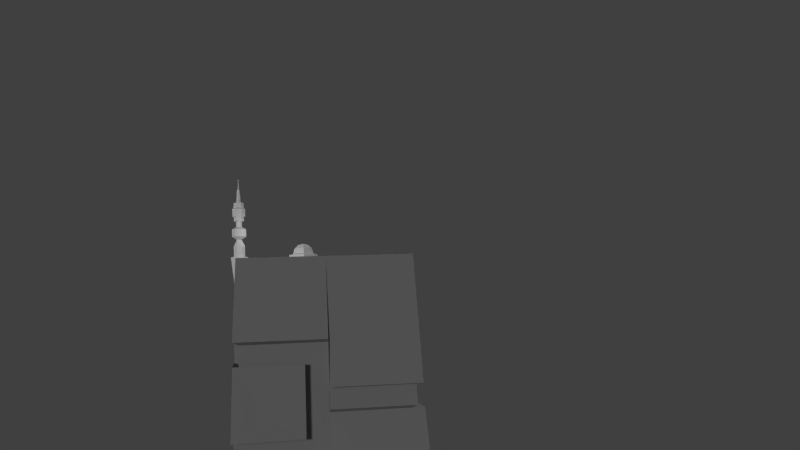 # Source: spiredcCubeBuilding1.blend  (saved by Blender 2.73.0; exported with 4.5.12 LTS)
import bpy
from mathutils import Matrix  # noqa: F401  (used for matrix-valued properties, if any)

bpy.ops.wm.read_factory_settings(use_empty=True)
scene = bpy.context.scene
scene.name = 'Scene'

# ---- collections
col_collection_1 = bpy.data.collections.new('Collection 1'); scene.collection.children.link(col_collection_1)

# ---- materials (node trees are filled in below, after node groups)
mat_material = bpy.data.materials.new('Material')
mat_material.alpha_threshold = 0.0
mat_material.use_transparent_shadow = False
mat_material.diffuse_color = (0.2738, 0.2738, 0.2738, 1.0)
mat_material.roughness = 0.5
mat_material.specular_intensity = 0.1562

# ---- material node trees

# ---- world
world_world = bpy.data.worlds.new('World'); scene.world = world_world
world_world.color = (0.05088, 0.05088, 0.05088)
world_world.use_sun_shadow = False
world_world.sun_shadow_jitter_overblur = 0.0
world_world.cycles.sampling_method = 'MANUAL'
world_world.cycles.sample_map_resolution = 256

# ---- cameras
cam_camera = bpy.data.cameras.new('Camera')
cam_camera.clip_end = 100.0
cam_camera.lens = 35.0
cam_camera.sensor_width = 32.0
cam_camera.sensor_height = 18.0
cam_camera.ortho_scale = 7.314
cam_camera.dof.focus_distance = 0.0
cam_camera.dof.aperture_fstop = 128.0

# ---- lights
light_hemi_001 = bpy.data.lights.new('Hemi.001', 'SUN')
light_hemi_001.transmission_factor = 0.0
light_hemi_001.angle = 0.1993
light_hemi_001.energy = 1.0
light_hemi_001.shadow_buffer_clip_start = 0.5
light_hemi_001.shadow_soft_size = 0.1
light_hemi_001.shadow_cascade_max_distance = 1000.0
light_hemi_001.cycles.use_multiple_importance_sampling = False
light_hemi = bpy.data.lights.new('Hemi', 'SUN')
light_hemi.transmission_factor = 0.0
light_hemi.angle = 0.1993
light_hemi.energy = 1.0
light_hemi.shadow_buffer_clip_start = 0.5
light_hemi.shadow_soft_size = 0.1
light_hemi.shadow_cascade_max_distance = 1000.0
light_hemi.cycles.use_multiple_importance_sampling = False
light_lamp = bpy.data.lights.new('Lamp', 'POINT')
light_lamp.transmission_factor = 0.0
light_lamp.cutoff_distance = 30.0
light_lamp.energy = 100.0
light_lamp.shadow_buffer_clip_start = 1.001
light_lamp.shadow_soft_size = 0.1
light_lamp.shadow_maximum_resolution = 0.006
light_lamp.use_absolute_resolution = True
light_lamp.cycles.use_multiple_importance_sampling = False

# ---- meshes
me_sphere_001 = bpy.data.meshes.new('Sphere.001')
me_sphere_001.from_pydata([(1.64, 1.451, -2.072), (1.274, 1.451, -2.438), (1.14, 1.451, -2.938), (0.6035, 1.451, -4.232), (1.786, 1.804, -2.072), (1.527, 2.063, -2.438), (1.433, 2.158, -2.938), (1.053, 2.537, -4.232), (2.14, 2.987, -4.232), (2.14, 1.951, -2.072), (2.14, 2.317, -2.438), (2.14, 2.451, -2.938), (3.226, 2.537, -4.232), (3.676, 1.451, -4.232), (2.14, 1.451, -1.938), (2.493, 1.804, -2.072), (2.752, 2.063, -2.438), (2.847, 2.158, -2.938), (3.226, 0.3643, -4.232), (2.14, -0.08568, -4.232), (2.64, 1.451, -2.072), (3.006, 1.451, -2.438), (3.14, 1.451, -2.938), (1.053, 0.3643, -4.232), (1.159, 0.4703, -3.031), (2.14, 0.06414, -3.031), (2.493, 1.097, -2.072), (2.752, 0.8383, -2.438), (2.847, 0.7436, -2.938), (3.12, 0.4703, -3.031), (3.526, 1.451, -3.031), (2.14, 0.9507, -2.072), (2.14, 0.5847, -2.438), (2.14, 0.4507, -2.938), (3.12, 2.431, -3.031), (2.14, 2.837, -3.031), (1.786, 1.097, -2.072), (1.527, 0.8383, -2.438), (1.433, 0.7436, -2.938), (1.159, 2.431, -3.031), (0.7533, 1.451, -3.031)], [], [(2, 1, 5, 6), (1, 0, 4, 5), (6, 5, 10, 11), (5, 4, 9, 10), (25, 24, 23, 19), (30, 29, 18, 13), (11, 10, 16, 17), (10, 9, 15, 16), (40, 39, 7, 3), (39, 35, 8, 7), (17, 16, 21, 22), (16, 15, 20, 21), (2, 6, 39, 40), (34, 30, 13, 12), (22, 21, 27, 28), (21, 20, 26, 27), (28, 33, 25, 29), (22, 28, 29, 30), (28, 27, 32, 33), (27, 26, 31, 32), (38, 2, 40, 24), (33, 38, 24, 25), (33, 32, 37, 38), (32, 31, 36, 37), (0, 14, 4), (29, 25, 19, 18), (4, 14, 9), (24, 40, 3, 23), (9, 14, 15), (35, 34, 12, 8), (15, 14, 20), (6, 11, 35, 39), (20, 14, 26), (11, 17, 34, 35), (26, 14, 31), (17, 22, 30, 34), (31, 14, 36), (38, 37, 1, 2), (37, 36, 0, 1), (36, 14, 0)])
me_sphere_001.use_remesh_preserve_volume = False
me_sphere_001.use_remesh_preserve_attributes = False
me_sphere_001.use_mirror_vertex_groups = False
me_sphere_001.update()
me_cylinder = bpy.data.meshes.new('Cylinder')
me_cylinder.from_pydata([(-0.721, 0.4926, 0.8046), (-0.721, 1.0, 5.496), (0.145, 0.3663, 1.056), (0.145, 0.5, 5.496), (0.145, -0.4324, 1.558), (0.145, -0.5, 5.496), (-0.721, -0.8648, 1.809), (-0.721, -1.0, 5.496), (-1.587, -0.4324, 1.558), (-1.587, -0.5, 5.496), (-1.587, 0.3663, 1.056), (-1.587, 0.5, 5.496), (-0.721, 0.6559, 5.496), (-0.1529, 0.328, 5.496), (-0.1529, -0.328, 5.496), (-0.721, -0.6559, 5.496), (-1.289, -0.328, 5.496), (-1.289, 0.328, 5.496), (-0.721, 0.6559, 6.801), (-0.1529, 0.328, 6.801), (-0.1529, -0.328, 6.801), (-0.721, -0.6559, 6.801), (-1.289, -0.328, 6.801), (-1.289, 0.328, 6.801), (-0.721, 0.2854, 7.545), (-0.4738, 0.1427, 7.545), (-0.4738, -0.1427, 7.545), (-0.721, -0.2854, 7.545), (-0.9682, -0.1427, 7.545), (-0.9682, 0.1427, 7.545), (-0.721, 0.828, 7.91), (-0.003921, 0.414, 7.91), (-0.003922, -0.414, 7.91), (-0.721, -0.828, 7.91), (-1.438, -0.414, 7.91), (-1.438, 0.414, 7.91), (-0.721, 0.828, 8.785), (-0.003921, 0.414, 8.785), (-0.003922, -0.414, 8.785), (-0.721, -0.828, 8.785), (-1.438, -0.414, 8.785), (-1.438, 0.414, 8.785), (-0.721, 0.3459, 9.05), (-0.4214, 0.173, 9.05), (-0.4214, -0.173, 9.05), (-0.721, -0.3459, 9.05), (-1.021, -0.173, 9.05), (-1.021, 0.173, 9.05), (-0.721, 0.3459, 9.685), (-0.4214, 0.173, 9.685), (-0.4214, -0.173, 9.685), (-0.721, -0.3459, 9.685), (-1.021, -0.173, 9.685), (-1.021, 0.173, 9.685), (-0.721, 0.5915, 9.733), (-0.2087, 0.2958, 9.733), (-0.2087, -0.2958, 9.733), (-0.721, -0.5915, 9.733), (-1.233, -0.2958, 9.733), (-1.233, 0.2958, 9.733), (-0.721, 0.5915, 10.26), (-0.2087, 0.2958, 10.26), (-0.2087, -0.2958, 10.26), (-0.721, -0.5915, 10.26), (-1.233, -0.2958, 10.26), (-1.233, 0.2958, 10.26), (-0.721, 0.7492, 10.29), (-0.07216, 0.3746, 10.29), (-0.07216, -0.3746, 10.29), (-0.721, -0.7492, 10.29), (-1.37, -0.3746, 10.29), (-1.37, 0.3746, 10.29), (-0.721, 0.7596, 11.17), (-0.06318, 0.3798, 11.17), (-0.06318, -0.3798, 11.17), (-0.721, -0.7596, 11.17), (-1.379, -0.3798, 11.17), (-1.379, 0.3798, 11.17), (-0.721, 0.6047, 11.3), (-0.1973, 0.3024, 11.3), (-0.1973, -0.3024, 11.3), (-0.721, -0.6047, 11.3), (-1.245, -0.3024, 11.3), (-1.245, 0.3024, 11.3), (-0.721, 0.5779, 11.92), (-0.2205, 0.289, 11.92), (-0.2205, -0.289, 11.92), (-0.721, -0.5779, 11.92), (-1.222, -0.289, 11.92), (-1.222, 0.289, 11.92), (-0.721, 0.2659, 11.99), (-0.4907, 0.133, 11.99), (-0.4907, -0.133, 11.99), (-0.721, -0.2659, 11.99), (-0.9513, -0.133, 11.99), (-0.9513, 0.133, 11.99), (-0.721, 0.1583, 13.47), (-0.5839, 0.07917, 13.47), (-0.5839, -0.07917, 13.47), (-0.721, -0.1583, 13.47), (-0.8581, -0.07917, 13.47), (-0.8581, 0.07917, 13.47), (-0.721, 0.07561, 13.5), (-0.6555, 0.0378, 13.5), (-0.6555, -0.0378, 13.5), (-0.721, -0.07561, 13.5), (-0.7865, -0.0378, 13.5), (-0.7865, 0.0378, 13.5), (-0.721, 0.02712, 14.61), (-0.6975, 0.01356, 14.61), (-0.6975, -0.01356, 14.61), (-0.721, -0.02712, 14.61), (-0.7445, -0.01356, 14.61), (-0.7445, 0.01356, 14.61), (-0.721, 0.07437, 14.64), (-0.6566, 0.03719, 14.64), (-0.6566, -0.03719, 14.64), (-0.721, -0.07437, 14.64), (-0.7854, -0.03719, 14.64), (-0.7854, 0.03719, 14.64), (-0.721, 0.06118, 14.69), (-0.668, 0.03059, 14.69), (-0.668, -0.03059, 14.69), (-0.721, -0.06118, 14.69), (-0.774, -0.03059, 14.69), (-0.774, 0.03059, 14.69), (-0.721, 0.0, 14.72)], [], [(0, 1, 3, 2), (2, 3, 5, 4), (4, 5, 7, 6), (6, 7, 9, 8), (10, 11, 1, 0), (8, 9, 11, 10), (1, 11, 17, 12), (11, 9, 16, 17), (9, 7, 15, 16), (7, 5, 14, 15), (5, 3, 13, 14), (3, 1, 12, 13), (12, 17, 23, 18), (17, 16, 22, 23), (16, 15, 21, 22), (15, 14, 20, 21), (14, 13, 19, 20), (13, 12, 18, 19), (18, 23, 29, 24), (23, 22, 28, 29), (22, 21, 27, 28), (21, 20, 26, 27), (20, 19, 25, 26), (19, 18, 24, 25), (24, 29, 35, 30), (29, 28, 34, 35), (28, 27, 33, 34), (27, 26, 32, 33), (26, 25, 31, 32), (25, 24, 30, 31), (30, 35, 41, 36), (35, 34, 40, 41), (34, 33, 39, 40), (33, 32, 38, 39), (32, 31, 37, 38), (31, 30, 36, 37), (36, 41, 47, 42), (41, 40, 46, 47), (40, 39, 45, 46), (39, 38, 44, 45), (38, 37, 43, 44), (37, 36, 42, 43), (42, 47, 53, 48), (47, 46, 52, 53), (46, 45, 51, 52), (45, 44, 50, 51), (44, 43, 49, 50), (43, 42, 48, 49), (48, 53, 59, 54), (53, 52, 58, 59), (52, 51, 57, 58), (51, 50, 56, 57), (50, 49, 55, 56), (49, 48, 54, 55), (54, 59, 65, 60), (59, 58, 64, 65), (58, 57, 63, 64), (57, 56, 62, 63), (56, 55, 61, 62), (55, 54, 60, 61), (60, 65, 71, 66), (65, 64, 70, 71), (64, 63, 69, 70), (63, 62, 68, 69), (62, 61, 67, 68), (61, 60, 66, 67), (66, 71, 77, 72), (71, 70, 76, 77), (70, 69, 75, 76), (69, 68, 74, 75), (68, 67, 73, 74), (67, 66, 72, 73), (72, 77, 83, 78), (77, 76, 82, 83), (76, 75, 81, 82), (75, 74, 80, 81), (74, 73, 79, 80), (73, 72, 78, 79), (78, 83, 89, 84), (83, 82, 88, 89), (82, 81, 87, 88), (81, 80, 86, 87), (80, 79, 85, 86), (79, 78, 84, 85), (84, 89, 95, 90), (89, 88, 94, 95), (88, 87, 93, 94), (87, 86, 92, 93), (86, 85, 91, 92), (85, 84, 90, 91), (90, 95, 101, 96), (95, 94, 100, 101), (94, 93, 99, 100), (93, 92, 98, 99), (92, 91, 97, 98), (91, 90, 96, 97), (96, 101, 107, 102), (101, 100, 106, 107), (100, 99, 105, 106), (99, 98, 104, 105), (98, 97, 103, 104), (97, 96, 102, 103), (102, 107, 113, 108), (107, 106, 112, 113), (106, 105, 111, 112), (105, 104, 110, 111), (104, 103, 109, 110), (103, 102, 108, 109), (108, 113, 119, 114), (113, 112, 118, 119), (112, 111, 117, 118), (111, 110, 116, 117), (110, 109, 115, 116), (109, 108, 114, 115), (114, 119, 125, 120), (119, 118, 124, 125), (118, 117, 123, 124), (117, 116, 122, 123), (116, 115, 121, 122), (115, 114, 120, 121), (120, 125, 126), (125, 124, 126), (124, 123, 126), (123, 122, 126), (122, 121, 126), (121, 120, 126)])
me_cylinder.use_remesh_preserve_volume = False
me_cylinder.use_remesh_preserve_attributes = False
me_cylinder.use_mirror_vertex_groups = False
me_cylinder.update()
me_cube_001 = bpy.data.meshes.new('Cube.001')
me_cube_001.from_pydata([(8.485, -8.463, -14.27), (-8.519, -8.492, -14.27), (-8.548, 8.512, -14.27), (8.456, 8.541, -14.27), (8.47, -8.449, -12.12), (7.941, -7.921, -4.531), (7.886, -7.867, -2.497), (7.67, -7.651, 3.478), (7.662, -7.643, 5.411), (-7.728, -7.698, 1.55), (-7.763, -7.734, -0.4034), (-8.519, -8.492, -12.14), (-7.725, 7.691, 5.411), (-7.733, 7.699, 3.478), (-7.949, 7.915, -2.497), (-8.004, 7.97, -4.531), (-8.533, 8.496, -12.1), (7.665, 7.747, 1.55), (7.7, 7.783, -0.4034), (8.456, 8.541, -12.14), (1.907, -7.674, 5.409), (1.908, -7.679, 3.477), (1.943, -7.818, -2.438), (1.962, -7.892, -4.491), (-0.01838, -7.674, 5.416), (-0.01836, -7.685, 1.55), (-0.01829, -7.721, -0.4034), (-0.018, -7.884, -4.477), (-7.73, 0.0111, 5.416), (-7.741, 0.01108, 1.55), (-7.777, 0.01102, -0.4034), (-7.94, 0.01074, -4.477), (-7.736, 1.936, 5.41), (-7.741, 1.938, 3.477), (-7.881, 1.972, -2.438), (-7.954, 1.991, -4.491), (-1.97, 7.723, 5.41), (-1.971, 7.727, 3.477), (-2.006, 7.867, -2.438), (-2.025, 7.94, -4.491), (-0.04467, 7.723, 5.416), (-0.04469, 7.734, 1.55), (-0.04475, 7.769, -0.4034), (-0.04501, 7.933, -4.477), (7.667, 0.03739, 5.416), (7.678, 0.03741, 1.55), (7.714, 0.03747, -0.4034), (7.877, 0.03775, -4.477), (7.673, -1.888, 5.41), (7.678, -1.889, 3.477), (7.818, -1.924, -2.438), (7.891, -1.942, -4.491), (7.771, -7.751, 12.91), (-7.807, -7.778, 12.91), (-7.834, 7.8, 12.91), (7.744, 7.827, 12.91), (9.074, -9.05, -12.74), (8.496, -8.474, -4.559), (8.45, -8.429, -2.793), (8.205, -8.184, 3.603), (8.187, -8.167, 5.678), (-8.263, -8.235, 1.542), (-8.306, -8.278, -0.5499), (-9.109, -9.085, -12.74), (-7.821, 0.01094, 12.91), (-8.25, 8.215, 5.678), (-8.268, 8.232, 3.603), (-8.513, 8.477, -2.793), (-8.559, 8.523, -4.559), (-9.137, 9.099, -12.74), (-0.04502, 7.813, 12.91), (8.2, 8.284, 1.542), (8.243, 8.327, -0.5499), (9.046, 9.133, -12.74), (7.757, 0.03755, 12.91), (2.043, -8.214, 3.603), (2.084, -8.378, -2.734), (-0.01749, -8.2, 5.683), (-0.01744, -8.221, 1.542), (-0.01737, -8.264, -0.5499), (-0.01706, -8.435, -4.505), (-0.01597, -9.066, -12.74), (-8.256, 0.0102, 5.683), (-8.277, 0.01017, 1.542), (-8.32, 0.01009, -0.5499), (-8.491, 0.009801, -4.505), (-8.277, 2.071, 3.603), (-8.441, 2.111, -2.734), (-2.106, 8.262, 3.603), (-2.147, 8.427, -2.734), (-0.04558, 8.249, 5.683), (-0.0456, 8.27, 1.542), (-0.04567, 8.313, -0.5499), (-0.04595, 8.483, -4.505), (-0.04701, 9.114, -12.74), (8.193, 0.03829, 5.683), (8.214, 0.03833, 1.542), (8.257, 0.0384, -0.5499), (8.428, 0.03869, -4.505), (9.059, 0.03972, -12.74), (8.214, -2.022, 3.603), (8.378, -2.063, -2.734), (-0.04456, -7.765, 12.91), (-9.122, 0.05054, -12.74)], [(16, 69)], [(4, 11, 1, 0), (8, 20, 21, 7), (6, 22, 23, 5), (24, 25, 26, 27, 23, 22, 21, 20), (25, 9, 10, 26), (11, 16, 2, 1), (9, 29, 30, 10), (33, 34, 35, 31, 30, 29, 28, 32), (32, 12, 13, 33), (34, 14, 15, 35), (16, 19, 3, 2), (12, 36, 37, 13), (4, 56, 81, 63, 11), (48, 44, 95, 60, 8), (26, 79, 80, 27), (14, 38, 39, 15), (7, 21, 75, 59), (10, 30, 84, 62), (40, 41, 42, 43, 39, 38, 37, 36), (37, 38, 89, 88), (33, 13, 66, 86), (9, 61, 83, 29), (44, 45, 96, 95), (19, 73, 99, 56, 4), (51, 5, 57, 98, 47), (41, 17, 18, 42), (28, 29, 83, 82), (14, 67, 89, 38), (8, 60, 77, 24, 20), (19, 4, 0, 3), (50, 101, 58, 6), (41, 91, 71, 17), (33, 86, 87, 34), (24, 77, 78, 25), (5, 23, 27, 80, 57), (17, 45, 46, 18), (13, 37, 88, 66), (46, 47, 98, 97), (22, 6, 58, 76), (36, 12, 65, 90, 40), (26, 10, 62, 79), (49, 50, 51, 47, 46, 45, 44, 48), (49, 7, 59, 100), (14, 34, 87, 67), (48, 8, 7, 49), (40, 90, 91, 41), (50, 6, 5, 51), (42, 92, 93, 43), (49, 100, 101, 50), (39, 43, 93, 68, 15), (82, 65, 12, 32, 28), (42, 18, 72, 92), (30, 31, 85, 84), (35, 15, 68, 85, 31), (21, 22, 76, 75), (18, 46, 97, 72), (11, 63, 103, 69, 94, 73, 19, 16), (25, 78, 61, 9), (17, 71, 96, 45), (75, 76, 58, 59), (57, 80, 81, 56), (53, 61, 78, 77, 102), (62, 63, 81, 80, 79), (82, 83, 61, 53, 64), (62, 84, 85, 103, 63), (66, 67, 87, 86), (64, 54, 65, 82), (88, 89, 67, 66), (54, 70, 90, 65), (68, 93, 94, 69), (55, 71, 91, 90, 70), (72, 73, 94, 93, 92), (95, 96, 71, 55, 74), (97, 98, 99, 73, 72), (58, 101, 100, 59), (74, 52, 60, 95), (98, 57, 56, 99), (54, 64, 53, 102, 52, 74, 55, 70), (102, 77, 60, 52), (103, 85, 68, 69)])
_uv = me_cube_001.uv_layers.new(name='UVMap')
_uv.uv.foreach_set('vector', [0.6111, 0.945, 0.9811, 0.945, 0.9811, 0.9913, 0.6111, 0.9913, 0.3274, 0.027, 0.4986, 0.027, 0.4986, 0.08407, 0.3274, 0.08407, 0.3274, 0.2553, 0.4986, 0.2553, 0.4986, 0.3123, 0.3274, 0.3123, 0.5557, 0.027, 0.5557, 0.1411, 0.5557, 0.1982, 0.5557, 0.3123, 0.4986, 0.3123, 0.4986, 0.2553, 0.4986, 0.08407, 0.4986, 0.027, 0.5557, 0.1411, 0.7839, 0.1411, 0.7839, 0.1982, 0.5557, 0.1982, 0.2404, 0.9445, 0.6104, 0.944, 0.6104, 0.9907, 0.2404, 0.9907, 0.7842, 0.1412, 0.5559, 0.1412, 0.5559, 0.1983, 0.7842, 0.1983, 0.4988, 0.08417, 0.4988, 0.2554, 0.4988, 0.3124, 0.5559, 0.3124, 0.5559, 0.1983, 0.5559, 0.1412, 0.5559, 0.0271, 0.4988, 0.0271, 0.4988, 0.0271, 0.3276, 0.0271, 0.3276, 0.08417, 0.4988, 0.08417, 0.4988, 0.2554, 0.3276, 0.2554, 0.3276, 0.3124, 0.4988, 0.3124, 0.6104, 0.944, 0.9804, 0.9445, 0.9804, 0.9907, 0.6104, 0.9907, 0.3275, 0.02688, 0.4987, 0.02688, 0.4987, 0.08394, 0.3275, 0.08394, 0.6111, 0.945, 0.5982, 0.9267, 0.7961, 0.9267, 0.994, 0.9267, 0.9811, 0.945, 0.4984, 0.02694, 0.5555, 0.02694, 0.5555, 0.009304, 0.3113, 0.009304, 0.3272, 0.02694, 0.5557, 0.1982, 0.5716, 0.2024, 0.5716, 0.3131, 0.5557, 0.3123, 0.3275, 0.2551, 0.4987, 0.2551, 0.4987, 0.3122, 0.3275, 0.3122, 0.3274, 0.08407, 0.4986, 0.08407, 0.4947, 0.1004, 0.3116, 0.1004, 0.7842, 0.1983, 0.5559, 0.1983, 0.5559, 0.2147, 0.8, 0.2147, 0.5558, 0.02688, 0.5558, 0.141, 0.5558, 0.1981, 0.5558, 0.3122, 0.4987, 0.3122, 0.4987, 0.2551, 0.4987, 0.08394, 0.4987, 0.02688, 0.4987, 0.08394, 0.4987, 0.2551, 0.4823, 0.2633, 0.4823, 0.08022, 0.4988, 0.08417, 0.3276, 0.08417, 0.3118, 0.1005, 0.4949, 0.1005, 0.7842, 0.1412, 0.8, 0.1254, 0.5559, 0.1254, 0.5559, 0.1412, 0.5555, 0.02694, 0.5555, 0.1411, 0.5714, 0.1413, 0.5714, 0.01925, 0.2411, 0.945, 0.2282, 0.9267, 0.4261, 0.9267, 0.624, 0.9267, 0.6111, 0.945, 0.4984, 0.3123, 0.3272, 0.3123, 0.3113, 0.3282, 0.5555, 0.3282, 0.5555, 0.3123, 0.5558, 0.141, 0.784, 0.141, 0.784, 0.1981, 0.5558, 0.1981, 0.5559, 0.0271, 0.5559, 0.1412, 0.5718, 0.1415, 0.5718, 0.01941, 0.3275, 0.2551, 0.3116, 0.2373, 0.4947, 0.2373, 0.4987, 0.2551, 0.3274, 0.027, 0.3116, 0.009367, 0.5557, 0.009367, 0.5557, 0.027, 0.4986, 0.027, 0.2411, 0.945, 0.6111, 0.945, 0.6111, 0.9913, 0.2411, 0.9913, 0.4984, 0.2552, 0.4944, 0.2373, 0.3113, 0.2373, 0.3272, 0.2552, 0.5558, 0.141, 0.5558, 0.1251, 0.7999, 0.1251, 0.784, 0.141, 0.4988, 0.08417, 0.4825, 0.08045, 0.4825, 0.2635, 0.4988, 0.2554, 0.5557, 0.027, 0.5716, 0.01932, 0.5716, 0.1414, 0.5557, 0.1411, 0.3274, 0.3123, 0.4986, 0.3123, 0.5557, 0.3123, 0.5557, 0.3282, 0.3116, 0.3282, 0.7837, 0.1411, 0.5555, 0.1411, 0.5555, 0.1981, 0.7837, 0.1981, 0.3275, 0.08394, 0.4987, 0.08394, 0.4947, 0.1002, 0.3116, 0.1002, 0.5555, 0.1981, 0.5555, 0.3123, 0.5714, 0.3131, 0.5714, 0.2024, 0.4986, 0.2553, 0.3274, 0.2553, 0.3116, 0.2374, 0.4947, 0.2374, 0.4987, 0.02688, 0.3275, 0.02688, 0.3116, 0.00924, 0.5558, 0.00924, 0.5558, 0.02688, 0.5557, 0.1982, 0.7839, 0.1982, 0.7998, 0.2146, 0.5557, 0.2146, 0.4984, 0.08401, 0.4984, 0.2552, 0.4984, 0.3123, 0.5555, 0.3123, 0.5555, 0.1981, 0.5555, 0.1411, 0.5555, 0.02694, 0.4984, 0.02694, 0.4984, 0.08401, 0.3272, 0.08401, 0.3113, 0.1003, 0.4944, 0.1003, 0.3276, 0.2554, 0.4988, 0.2554, 0.4949, 0.2375, 0.3118, 0.2375, 0.4984, 0.02694, 0.3272, 0.02694, 0.3272, 0.08401, 0.4984, 0.08401, 0.5558, 0.02688, 0.5716, 0.01919, 0.5716, 0.1413, 0.5558, 0.141, 0.4984, 0.2552, 0.3272, 0.2552, 0.3272, 0.3123, 0.4984, 0.3123, 0.5558, 0.1981, 0.5716, 0.2023, 0.5716, 0.313, 0.5558, 0.3122, 0.4984, 0.08401, 0.4821, 0.08029, 0.4821, 0.2634, 0.4984, 0.2552, 0.4987, 0.3122, 0.5558, 0.3122, 0.5558, 0.3281, 0.3116, 0.3281, 0.3275, 0.3122, 0.5559, 0.009465, 0.3118, 0.009465, 0.3276, 0.0271, 0.4988, 0.0271, 0.5559, 0.0271, 0.5558, 0.1981, 0.784, 0.1981, 0.7999, 0.2145, 0.5558, 0.2145, 0.5559, 0.1983, 0.5559, 0.3124, 0.5718, 0.3132, 0.5718, 0.2025, 0.4988, 0.3124, 0.3276, 0.3124, 0.3118, 0.3283, 0.5559, 0.3283, 0.5559, 0.3124, 0.4986, 0.08407, 0.4986, 0.2553, 0.4823, 0.2635, 0.4823, 0.08035, 0.7837, 0.1981, 0.5555, 0.1981, 0.5555, 0.2146, 0.7996, 0.2146, 0.2404, 0.9445, 0.2275, 0.9262, 0.4263, 0.9258, 0.6233, 0.9254, 0.7955, 0.9258, 0.9933, 0.9262, 0.9804, 0.9445, 0.6104, 0.944, 0.5557, 0.1411, 0.5557, 0.1253, 0.7998, 0.1253, 0.7839, 0.1411, 0.7837, 0.1411, 0.7996, 0.1252, 0.5555, 0.1252, 0.5555, 0.1411, 0.5386, 0.5598, 0.5386, 0.3435, 0.7549, 0.3435, 0.7549, 0.5598, 0.4993, 0.6963, 0.747, 0.6963, 0.747, 0.916, 0.4993, 0.916, 0.5095, 0.6899, 0.5086, 0.3491, 0.2615, 0.3498, 0.2618, 0.4733, 0.2632, 0.6905, 0.9947, 0.584, 0.9947, 0.916, 0.747, 0.916, 0.747, 0.6963, 0.747, 0.584, 0.2618, 0.4731, 0.2618, 0.3496, 0.509, 0.3496, 0.509, 0.6903, 0.2618, 0.6903, 0.9935, 0.5842, 0.7458, 0.5843, 0.7459, 0.6967, 0.7448, 0.9163, 0.9937, 0.9162, 0.7541, 0.5598, 0.7541, 0.3435, 0.9704, 0.3435, 0.9704, 0.5598, 0.2618, 0.6903, 0.01471, 0.6903, 0.01471, 0.4731, 0.2618, 0.4731, 0.5379, 0.5598, 0.5379, 0.3435, 0.7541, 0.3435, 0.7541, 0.5598, 0.01473, 0.691, 0.2619, 0.691, 0.2619, 0.4738, 0.01473, 0.4738, 0.4981, 0.6968, 0.7458, 0.6968, 0.7458, 0.9165, 0.4981, 0.9165, 0.509, 0.691, 0.509, 0.3502, 0.2619, 0.3502, 0.2619, 0.4738, 0.2619, 0.691, 0.9935, 0.5845, 0.9935, 0.9165, 0.7458, 0.9165, 0.7458, 0.6968, 0.7458, 0.5845, 0.2614, 0.4735, 0.2614, 0.3499, 0.5085, 0.3499, 0.5085, 0.6906, 0.2614, 0.6906, 0.7455, 0.5845, 0.7455, 0.6968, 0.7455, 0.9165, 0.9932, 0.9165, 0.9932, 0.5845, 0.7549, 0.3435, 0.9712, 0.3435, 0.9712, 0.5598, 0.7549, 0.5598, 0.2614, 0.6906, 0.01429, 0.6906, 0.01429, 0.4735, 0.2614, 0.4735, 0.7455, 0.6968, 0.4978, 0.6968, 0.4978, 0.9165, 0.7455, 0.9165, 0.283, 0.2892, 0.1479, 0.2892, 0.01275, 0.2892, 0.01275, 0.1545, 0.01275, 0.01895, 0.1479, 0.01895, 0.283, 0.01895, 0.283, 0.1541, 0.2632, 0.6905, 0.2618, 0.4733, 0.01467, 0.474, 0.01524, 0.6912, 0.7448, 0.9163, 0.7459, 0.6967, 0.4982, 0.6968, 0.4983, 0.9165])
me_cube_001.materials.append(mat_material)
me_cube_001.use_remesh_preserve_volume = False
me_cube_001.use_remesh_preserve_attributes = False
me_cube_001.use_mirror_vertex_groups = False
me_cube_001.update()

# ---- objects
ob_buildingdome = bpy.data.objects.new('buildingDome', me_sphere_001)
ob_spire = bpy.data.objects.new('spire', me_cylinder)
ob_hemi_001 = bpy.data.objects.new('Hemi.001', light_hemi_001)
ob_hemi = bpy.data.objects.new('Hemi', light_hemi)
ob_obj_cubebuilding_000 = bpy.data.objects.new('obj.cubeBuilding.000', me_cube_001)
ob_lamp = bpy.data.objects.new('Lamp', light_lamp)
ob_camera = bpy.data.objects.new('Camera', cam_camera)

# ---- transforms, parenting, visibility, modifiers, constraints
ob_buildingdome.location = (0.0, 0.0, 3.407)
ob_buildingdome.lineart.crease_threshold = 0.0
ob_spire.location = (-0.2759, 7.589, -4.289)
ob_spire.scale = (0.8011, 0.8011, 0.8011)
ob_spire.lineart.crease_threshold = 0.0
ob_hemi_001.location = (-26.13, 18.52, 13.47)
ob_hemi_001.rotation_euler = (-1.39, 0.9617, 0.972)
ob_hemi_001.lineart.crease_threshold = 0.0
ob_hemi.location = (7.571, -21.57, 23.11)
ob_hemi.rotation_euler = (0.4504, 0.8591, -0.2384)
ob_hemi.lineart.crease_threshold = 0.0
ob_obj_cubebuilding_000.location = (0.0, 0.0, -13.28)
ob_obj_cubebuilding_000.rotation_mode = 'QUATERNION'
ob_obj_cubebuilding_000.rotation_quaternion = (1.0, 0.0, 0.0, 0.0)
ob_obj_cubebuilding_000.lineart.crease_threshold = 0.0
ob_lamp.location = (-2.925, 5.255, 2.259)
ob_lamp.rotation_euler = (0.6503, 0.05522, 1.866)
ob_lamp.lock_rotations_4d = False
ob_lamp.empty_display_type = 'ARROWS'
ob_lamp.color = (0.0, 0.0, 0.0, 0.0)
ob_lamp.lineart.crease_threshold = 0.0
ob_camera.location = (-84.59, 5.884, -4.82)
ob_camera.rotation_euler = (1.661, 0.03508, -1.73)
ob_camera.lock_rotations_4d = False
ob_camera.empty_display_type = 'ARROWS'
ob_camera.color = (0.0, 0.0, 0.0, 0.0)
ob_camera.display_type = 'WIRE'
ob_camera.lineart.crease_threshold = 0.0

# ---- collection membership
col_collection_1.objects.link(ob_buildingdome)
col_collection_1.objects.link(ob_spire)
col_collection_1.objects.link(ob_hemi_001)
col_collection_1.objects.link(ob_hemi)
col_collection_1.objects.link(ob_obj_cubebuilding_000)
col_collection_1.objects.link(ob_lamp)
col_collection_1.objects.link(ob_camera)

# ---- scene / render settings (as saved in the file)
scene.camera = ob_camera
scene.frame_start = 1; scene.frame_end = 250; scene.frame_set(1)
scene.render.engine = 'BLENDER_EEVEE_NEXT'
scene.render.resolution_percentage = 50
scene.render.dither_intensity = 0.0
scene.cycles.use_denoising = False
scene.cycles.samples = 10
scene.cycles.sampling_pattern = 'TABULATED_SOBOL'
scene.cycles.light_sampling_threshold = 0.0
scene.cycles.use_adaptive_sampling = False
scene.cycles.use_light_tree = False
scene.cycles.blur_glossy = 0.0
scene.cycles.volume_bounces = 1
scene.cycles.pixel_filter_type = 'GAUSSIAN'
scene.cycles.sample_clamp_indirect = 0.0
scene.view_settings.view_transform = 'Standard'
bpy.context.view_layer.update()
